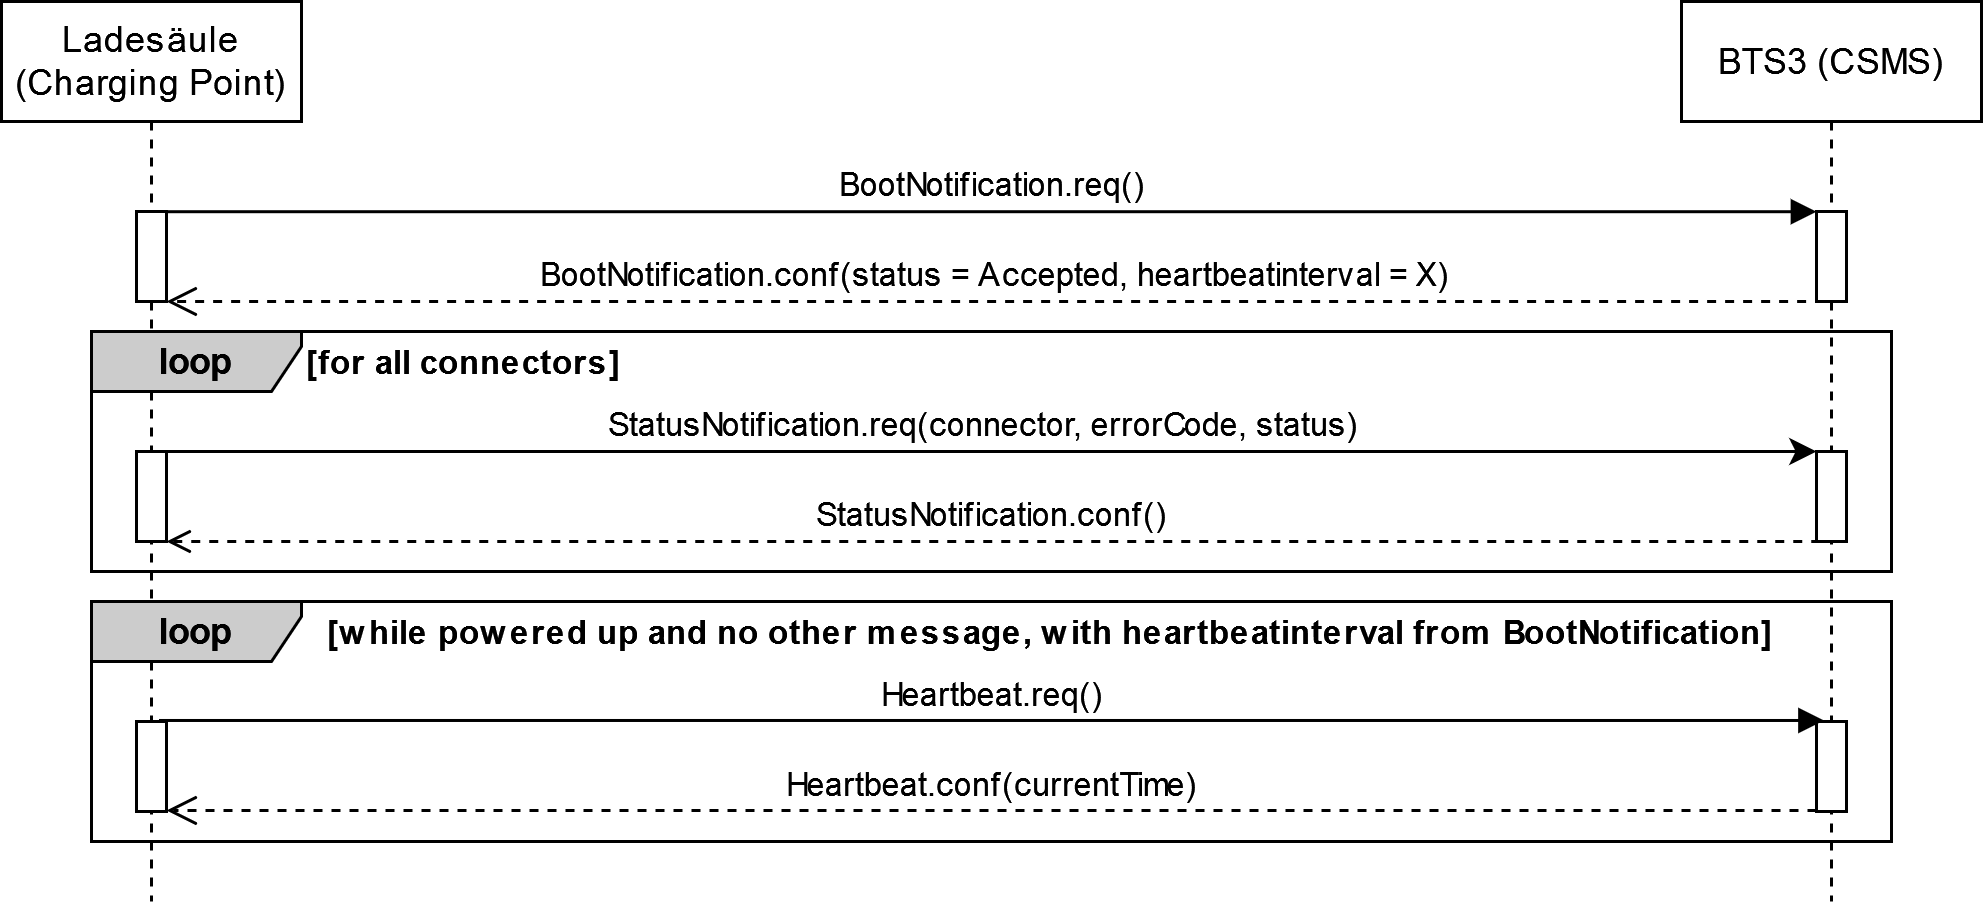

The diagram above was exported from draw.io. Its source (the exported page's mxGraphModel, read from the mxfile embedded in the PNG):
<mxGraphModel dx="1515" dy="-8" grid="1" gridSize="10" guides="1" tooltips="1" connect="1" arrows="1" fold="1" page="0" pageScale="1" pageWidth="5000" pageHeight="5000" math="0" shadow="0">
  <root>
    <mxCell id="0" />
    <mxCell id="1" parent="0" />
    <mxCell id="GZKk4mH14EYXhnxPsc4Y-4" value="&lt;div&gt;BootNotification.req()&lt;/div&gt;" style="html=1;verticalAlign=bottom;endArrow=block;edgeStyle=elbowEdgeStyle;elbow=vertical;curved=0;rounded=0;" parent="1" source="GZKk4mH14EYXhnxPsc4Y-7" edge="1">
      <mxGeometry relative="1" as="geometry">
        <mxPoint x="-510.05555555555543" y="550.0022222222221" as="sourcePoint" />
        <mxPoint x="195" y="550.1133333333335" as="targetPoint" />
      </mxGeometry>
    </mxCell>
    <mxCell id="GZKk4mH14EYXhnxPsc4Y-5" value="BootNotification.conf(status = Accepted, heartbeatinterval = X)" style="html=1;verticalAlign=bottom;endArrow=open;dashed=1;endSize=8;edgeStyle=elbowEdgeStyle;elbow=vertical;curved=0;rounded=0;" parent="1" target="GZKk4mH14EYXhnxPsc4Y-7" edge="1">
      <mxGeometry x="0.0001" relative="1" as="geometry">
        <mxPoint x="-350" y="580" as="targetPoint" />
        <mxPoint x="197.54" y="580" as="sourcePoint" />
        <Array as="points">
          <mxPoint x="-157.46" y="580" />
        </Array>
        <mxPoint as="offset" />
      </mxGeometry>
    </mxCell>
    <mxCell id="ye6eELkOx0HHNDb-Y731-12" value="&lt;div&gt;Ladesäule (Charging Point)&lt;/div&gt;" style="shape=umlLifeline;perimeter=lifelinePerimeter;whiteSpace=wrap;html=1;container=1;dropTarget=0;collapsible=0;recursiveResize=0;outlineConnect=0;portConstraint=eastwest;newEdgeStyle={&quot;edgeStyle&quot;:&quot;elbowEdgeStyle&quot;,&quot;elbow&quot;:&quot;vertical&quot;,&quot;curved&quot;:0,&quot;rounded&quot;:0};size=40;" parent="1" vertex="1">
      <mxGeometry x="-410" y="480" width="100" height="300" as="geometry" />
    </mxCell>
    <mxCell id="GZKk4mH14EYXhnxPsc4Y-7" value="" style="html=1;points=[];perimeter=orthogonalPerimeter;outlineConnect=0;targetShapes=umlLifeline;portConstraint=eastwest;newEdgeStyle={&quot;edgeStyle&quot;:&quot;elbowEdgeStyle&quot;,&quot;elbow&quot;:&quot;vertical&quot;,&quot;curved&quot;:0,&quot;rounded&quot;:0};" parent="ye6eELkOx0HHNDb-Y731-12" vertex="1">
      <mxGeometry x="45" y="70" width="10" height="30" as="geometry" />
    </mxCell>
    <mxCell id="FvDDyGBaS1K0vsdH78pe-14" value="" style="html=1;points=[];perimeter=orthogonalPerimeter;outlineConnect=0;targetShapes=umlLifeline;portConstraint=eastwest;newEdgeStyle={&quot;edgeStyle&quot;:&quot;elbowEdgeStyle&quot;,&quot;elbow&quot;:&quot;vertical&quot;,&quot;curved&quot;:0,&quot;rounded&quot;:0};" parent="ye6eELkOx0HHNDb-Y731-12" vertex="1">
      <mxGeometry x="45" y="150" width="10" height="30" as="geometry" />
    </mxCell>
    <mxCell id="FvDDyGBaS1K0vsdH78pe-24" value="" style="html=1;points=[];perimeter=orthogonalPerimeter;outlineConnect=0;targetShapes=umlLifeline;portConstraint=eastwest;newEdgeStyle={&quot;edgeStyle&quot;:&quot;elbowEdgeStyle&quot;,&quot;elbow&quot;:&quot;vertical&quot;,&quot;curved&quot;:0,&quot;rounded&quot;:0};" parent="ye6eELkOx0HHNDb-Y731-12" vertex="1">
      <mxGeometry x="45" y="240" width="10" height="30" as="geometry" />
    </mxCell>
    <mxCell id="ye6eELkOx0HHNDb-Y731-13" value="BTS3 (CSMS)" style="shape=umlLifeline;perimeter=lifelinePerimeter;whiteSpace=wrap;html=1;container=1;dropTarget=0;collapsible=0;recursiveResize=0;outlineConnect=0;portConstraint=eastwest;newEdgeStyle={&quot;edgeStyle&quot;:&quot;elbowEdgeStyle&quot;,&quot;elbow&quot;:&quot;vertical&quot;,&quot;curved&quot;:0,&quot;rounded&quot;:0};" parent="1" vertex="1">
      <mxGeometry x="150" y="480" width="100" height="300" as="geometry" />
    </mxCell>
    <mxCell id="GZKk4mH14EYXhnxPsc4Y-3" value="" style="html=1;points=[];perimeter=orthogonalPerimeter;outlineConnect=0;targetShapes=umlLifeline;portConstraint=eastwest;newEdgeStyle={&quot;edgeStyle&quot;:&quot;elbowEdgeStyle&quot;,&quot;elbow&quot;:&quot;vertical&quot;,&quot;curved&quot;:0,&quot;rounded&quot;:0};" parent="ye6eELkOx0HHNDb-Y731-13" vertex="1">
      <mxGeometry x="45" y="70" width="10" height="30" as="geometry" />
    </mxCell>
    <mxCell id="GZKk4mH14EYXhnxPsc4Y-88" value="" style="html=1;points=[];perimeter=orthogonalPerimeter;outlineConnect=0;targetShapes=umlLifeline;portConstraint=eastwest;newEdgeStyle={&quot;edgeStyle&quot;:&quot;elbowEdgeStyle&quot;,&quot;elbow&quot;:&quot;vertical&quot;,&quot;curved&quot;:0,&quot;rounded&quot;:0};" parent="ye6eELkOx0HHNDb-Y731-13" vertex="1">
      <mxGeometry x="45" y="150" width="10" height="30" as="geometry" />
    </mxCell>
    <mxCell id="FvDDyGBaS1K0vsdH78pe-26" value="" style="html=1;points=[];perimeter=orthogonalPerimeter;outlineConnect=0;targetShapes=umlLifeline;portConstraint=eastwest;newEdgeStyle={&quot;edgeStyle&quot;:&quot;elbowEdgeStyle&quot;,&quot;elbow&quot;:&quot;vertical&quot;,&quot;curved&quot;:0,&quot;rounded&quot;:0};" parent="ye6eELkOx0HHNDb-Y731-13" vertex="1">
      <mxGeometry x="45" y="240" width="10" height="30" as="geometry" />
    </mxCell>
    <mxCell id="GZKk4mH14EYXhnxPsc4Y-98" value="StatusNotification.req(connector, errorCode, status)" style="html=1;verticalAlign=bottom;endArrow=none;edgeStyle=elbowEdgeStyle;elbow=vertical;curved=0;rounded=0;startArrow=classic;startFill=1;endFill=0;" parent="1" edge="1">
      <mxGeometry relative="1" as="geometry">
        <mxPoint x="195" y="630.0004761904761" as="sourcePoint" />
        <mxPoint x="-359.83333333333337" y="630" as="targetPoint" />
        <Array as="points">
          <mxPoint x="150" y="630" />
        </Array>
      </mxGeometry>
    </mxCell>
    <object label="rectangle&#10;" id="GZKk4mH14EYXhnxPsc4Y-72">
      <mxCell parent="0" />
    </object>
    <mxCell id="FvDDyGBaS1K0vsdH78pe-13" value="&lt;b&gt;loop&lt;/b&gt;" style="shape=umlFrame;whiteSpace=wrap;html=1;pointerEvents=0;fillStyle=solid;fillColor=#CCCCCC;width=70;height=20;labelBackgroundColor=none;labelBorderColor=none;gradientColor=none;swimlaneFillColor=none;noLabel=0;overflow=hidden;fillOpacity=100;backgroundOutline=0;" parent="GZKk4mH14EYXhnxPsc4Y-72" vertex="1">
      <mxGeometry x="-380" y="590" width="600" height="80" as="geometry" />
    </mxCell>
    <mxCell id="FvDDyGBaS1K0vsdH78pe-16" value="StatusNotification.conf()" style="html=1;verticalAlign=bottom;endArrow=none;dashed=1;endSize=8;edgeStyle=elbowEdgeStyle;elbow=horizontal;curved=0;rounded=0;startArrow=open;startFill=0;endFill=0;" parent="GZKk4mH14EYXhnxPsc4Y-72" edge="1">
      <mxGeometry x="-0.0005" relative="1" as="geometry">
        <mxPoint x="195" y="660" as="targetPoint" />
        <mxPoint x="-355" y="660" as="sourcePoint" />
        <Array as="points">
          <mxPoint x="-150" y="660" />
        </Array>
        <mxPoint as="offset" />
      </mxGeometry>
    </mxCell>
    <mxCell id="FvDDyGBaS1K0vsdH78pe-19" value="&lt;b&gt;loop&lt;/b&gt;" style="shape=umlFrame;whiteSpace=wrap;html=1;pointerEvents=0;fillStyle=solid;fillColor=#CCCCCC;width=70;height=20;labelBackgroundColor=none;labelBorderColor=none;gradientColor=none;swimlaneFillColor=none;noLabel=0;overflow=hidden;fillOpacity=100;backgroundOutline=0;" parent="GZKk4mH14EYXhnxPsc4Y-72" vertex="1">
      <mxGeometry x="-380" y="680" width="600" height="80" as="geometry" />
    </mxCell>
    <UserObject label="&lt;font style=&quot;font-size: 11px;&quot;&gt;&lt;b&gt;[while powered up and no other message, with heartbeatinterval from BootNotification]&lt;br&gt;&lt;/b&gt;&lt;/font&gt;" placeholders="1" name="Variable" id="FvDDyGBaS1K0vsdH78pe-20">
      <mxCell style="text;html=1;strokeColor=none;fillColor=none;align=center;verticalAlign=middle;whiteSpace=wrap;overflow=hidden;" parent="GZKk4mH14EYXhnxPsc4Y-72" vertex="1">
        <mxGeometry x="-340" y="680" width="560" height="20" as="geometry" />
      </mxCell>
    </UserObject>
    <mxCell id="FvDDyGBaS1K0vsdH78pe-21" value="&lt;div&gt;Heartbeat.req()&lt;/div&gt;" style="html=1;verticalAlign=bottom;endArrow=block;edgeStyle=elbowEdgeStyle;elbow=vertical;curved=0;rounded=0;" parent="GZKk4mH14EYXhnxPsc4Y-72" edge="1">
      <mxGeometry relative="1" as="geometry">
        <mxPoint x="-357.5" y="719.66" as="sourcePoint" />
        <mxPoint x="197.5" y="719.66" as="targetPoint" />
        <Array as="points">
          <mxPoint x="-347.5" y="719.66" />
        </Array>
      </mxGeometry>
    </mxCell>
    <mxCell id="FvDDyGBaS1K0vsdH78pe-22" value="Heartbeat.conf(currentTime)" style="html=1;verticalAlign=bottom;endArrow=open;dashed=1;endSize=8;edgeStyle=elbowEdgeStyle;elbow=vertical;curved=0;rounded=0;" parent="GZKk4mH14EYXhnxPsc4Y-72" edge="1">
      <mxGeometry x="0.0001" relative="1" as="geometry">
        <mxPoint x="-355" y="749.66" as="targetPoint" />
        <mxPoint x="195" y="749.66" as="sourcePoint" />
        <Array as="points">
          <mxPoint x="-157.46" y="749.66" />
        </Array>
        <mxPoint as="offset" />
      </mxGeometry>
    </mxCell>
    <UserObject label="&lt;div style=&quot;font-size: 11px;&quot; align=&quot;left&quot;&gt;&lt;font style=&quot;font-size: 11px;&quot;&gt;&lt;b&gt;[for all connectors]&lt;/b&gt;&lt;br&gt;&lt;/font&gt;&lt;/div&gt;" placeholders="1" name="Variable" id="CM4KGSwhARQAAi5LQ7I5-3">
      <mxCell style="text;html=1;strokeColor=none;fillColor=none;align=left;verticalAlign=middle;whiteSpace=wrap;overflow=hidden;" parent="GZKk4mH14EYXhnxPsc4Y-72" vertex="1">
        <mxGeometry x="-310" y="590" width="130" height="20" as="geometry" />
      </mxCell>
    </UserObject>
    <object label="Options&#10;" id="GZKk4mH14EYXhnxPsc4Y-52">
      <mxCell parent="0" />
    </object>
  </root>
</mxGraphModel>